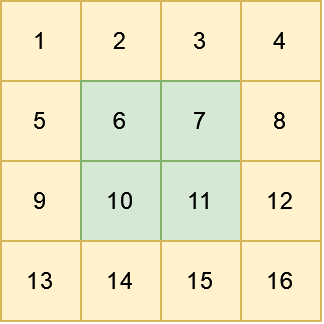

The diagram above was exported from draw.io. Its source (the exported page's mxGraphModel, read from the mxfile embedded in the PNG):
<mxGraphModel dx="981" dy="519" grid="1" gridSize="10" guides="1" tooltips="1" connect="1" arrows="1" fold="1" page="1" pageScale="1" pageWidth="827" pageHeight="1169" math="0" shadow="0">
  <root>
    <mxCell id="0" />
    <mxCell id="1" parent="0" />
    <mxCell id="bkE_DGCgecQEefZ1b-L1-1" value="1" style="rounded=0;whiteSpace=wrap;html=1;fillColor=#fff2cc;strokeColor=#d6b656;" vertex="1" parent="1">
      <mxGeometry x="240" y="160" width="40" height="40" as="geometry" />
    </mxCell>
    <mxCell id="bkE_DGCgecQEefZ1b-L1-2" value="2" style="rounded=0;whiteSpace=wrap;html=1;fillColor=#fff2cc;strokeColor=#d6b656;" vertex="1" parent="1">
      <mxGeometry x="280" y="160" width="40" height="40" as="geometry" />
    </mxCell>
    <mxCell id="bkE_DGCgecQEefZ1b-L1-3" value="3" style="rounded=0;whiteSpace=wrap;html=1;fillColor=#fff2cc;strokeColor=#d6b656;" vertex="1" parent="1">
      <mxGeometry x="320" y="160" width="40" height="40" as="geometry" />
    </mxCell>
    <mxCell id="bkE_DGCgecQEefZ1b-L1-4" value="4" style="rounded=0;whiteSpace=wrap;html=1;fillColor=#fff2cc;strokeColor=#d6b656;" vertex="1" parent="1">
      <mxGeometry x="360" y="160" width="40" height="40" as="geometry" />
    </mxCell>
    <mxCell id="bkE_DGCgecQEefZ1b-L1-5" value="5" style="rounded=0;whiteSpace=wrap;html=1;fillColor=#fff2cc;strokeColor=#d6b656;" vertex="1" parent="1">
      <mxGeometry x="240" y="200" width="40" height="40" as="geometry" />
    </mxCell>
    <mxCell id="bkE_DGCgecQEefZ1b-L1-6" value="6" style="rounded=0;whiteSpace=wrap;html=1;fillColor=#d5e8d4;strokeColor=#82b366;" vertex="1" parent="1">
      <mxGeometry x="280" y="200" width="40" height="40" as="geometry" />
    </mxCell>
    <mxCell id="bkE_DGCgecQEefZ1b-L1-7" value="7" style="rounded=0;whiteSpace=wrap;html=1;fillColor=#d5e8d4;strokeColor=#82b366;" vertex="1" parent="1">
      <mxGeometry x="320" y="200" width="40" height="40" as="geometry" />
    </mxCell>
    <mxCell id="bkE_DGCgecQEefZ1b-L1-8" value="8" style="rounded=0;whiteSpace=wrap;html=1;fillColor=#fff2cc;strokeColor=#d6b656;" vertex="1" parent="1">
      <mxGeometry x="360" y="200" width="40" height="40" as="geometry" />
    </mxCell>
    <mxCell id="bkE_DGCgecQEefZ1b-L1-9" value="9" style="rounded=0;whiteSpace=wrap;html=1;fillColor=#fff2cc;strokeColor=#d6b656;" vertex="1" parent="1">
      <mxGeometry x="240" y="240" width="40" height="40" as="geometry" />
    </mxCell>
    <mxCell id="bkE_DGCgecQEefZ1b-L1-10" value="10" style="rounded=0;whiteSpace=wrap;html=1;fillColor=#d5e8d4;strokeColor=#82b366;" vertex="1" parent="1">
      <mxGeometry x="280" y="240" width="40" height="40" as="geometry" />
    </mxCell>
    <mxCell id="bkE_DGCgecQEefZ1b-L1-11" value="11" style="rounded=0;whiteSpace=wrap;html=1;fillColor=#d5e8d4;strokeColor=#82b366;" vertex="1" parent="1">
      <mxGeometry x="320" y="240" width="40" height="40" as="geometry" />
    </mxCell>
    <mxCell id="bkE_DGCgecQEefZ1b-L1-12" value="12" style="rounded=0;whiteSpace=wrap;html=1;fillColor=#fff2cc;strokeColor=#d6b656;" vertex="1" parent="1">
      <mxGeometry x="360" y="240" width="40" height="40" as="geometry" />
    </mxCell>
    <mxCell id="bkE_DGCgecQEefZ1b-L1-13" value="13" style="rounded=0;whiteSpace=wrap;html=1;fillColor=#fff2cc;strokeColor=#d6b656;" vertex="1" parent="1">
      <mxGeometry x="240" y="280" width="40" height="40" as="geometry" />
    </mxCell>
    <mxCell id="bkE_DGCgecQEefZ1b-L1-14" value="14" style="rounded=0;whiteSpace=wrap;html=1;fillColor=#fff2cc;strokeColor=#d6b656;" vertex="1" parent="1">
      <mxGeometry x="280" y="280" width="40" height="40" as="geometry" />
    </mxCell>
    <mxCell id="bkE_DGCgecQEefZ1b-L1-15" value="15" style="rounded=0;whiteSpace=wrap;html=1;fillColor=#fff2cc;strokeColor=#d6b656;" vertex="1" parent="1">
      <mxGeometry x="320" y="280" width="40" height="40" as="geometry" />
    </mxCell>
    <mxCell id="bkE_DGCgecQEefZ1b-L1-16" value="16" style="rounded=0;whiteSpace=wrap;html=1;fillColor=#fff2cc;strokeColor=#d6b656;" vertex="1" parent="1">
      <mxGeometry x="360" y="280" width="40" height="40" as="geometry" />
    </mxCell>
  </root>
</mxGraphModel>